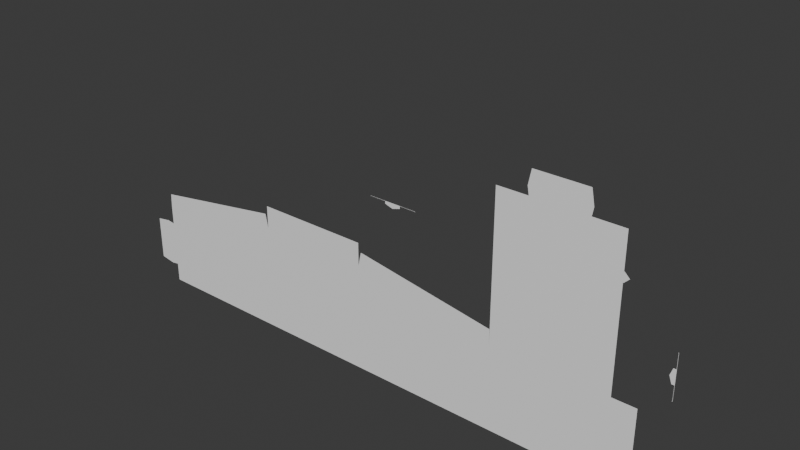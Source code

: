 # Source: rook.blend  (saved by Blender 4.2.67; exported with 4.5.12 LTS)
import bpy
from mathutils import Matrix  # noqa: F401  (used for matrix-valued properties, if any)

bpy.ops.wm.read_factory_settings(use_empty=True)
scene = bpy.context.scene
scene.name = 'Scene'

# ---- collections
col_collection = bpy.data.collections.new('Collection'); scene.collection.children.link(col_collection)

# ---- materials (node trees are filled in below, after node groups)
mat_whites_002 = bpy.data.materials.new('Whites.002')
mat_whites_002.diffuse_color = (1.0, 1.0, 1.0, 1.0)
mat_whites_002.roughness = 0.8884
mat_whites_002.specular_intensity = 1.0
mat_whites_002.metallic = 0.5

# ---- material node trees
mat_whites_002.use_nodes = True; mat_whites_002.node_tree.nodes.clear()
_N = mat_whites_002.node_tree.nodes; _L = mat_whites_002.node_tree.links
n0 = _N.new('ShaderNodeBsdfPrincipled'); n0.name = 'プリンシプルBSDF'; n0.location = (10, 300)
n0.inputs[0].default_value = (1.0, 1.0, 1.0, 1.0)
n0.inputs[1].default_value = 0.5
n0.inputs[2].default_value = 0.8884
n0.inputs[13].default_value = 1.0
n0.inputs[27].default_value = (0.0, 0.0, 0.0, 1.0)
n0.inputs[28].default_value = 1.0
n1 = _N.new('ShaderNodeOutputMaterial'); n1.name = 'マテリアル出力'; n1.location = (300, 300)
n2 = _N.new('ShaderNodeNormalMap'); n2.name = 'ノーマルマップ'; n2.location = (-300, -300)
n2.label = 'Normal/Map'
_L.new(n0.outputs[0], n1.inputs[0])
_L.new(n2.outputs[0], n0.inputs[5])
n1.is_active_output = True

# ---- world
world_world = bpy.data.worlds.new('World'); scene.world = world_world
world_world.use_nodes = True; world_world.node_tree.nodes.clear()
_N = world_world.node_tree.nodes; _L = world_world.node_tree.links
n0 = _N.new('ShaderNodeOutputWorld'); n0.name = 'World Output'; n0.location = (300, 300)
n1 = _N.new('ShaderNodeBackground'); n1.name = 'Background'; n1.location = (10, 300)
n1.inputs[0].default_value = (0.05088, 0.05088, 0.05088, 1.0)
_L.new(n1.outputs[0], n0.inputs[0])
n0.is_active_output = True
world_world.color = (0.05088, 0.05088, 0.05088)
world_world.sun_shadow_jitter_overblur = 0.0

# ---- meshes
me_001 = bpy.data.meshes.new('立方体.001')
me_001.from_pydata([(-4.002, 2.0, 1.899), (0.9975, 2.0, 0.3125), (0.9975, 2.0, 1.184), (0.9975, 2.0, 1.188), (0.9975, 2.0, 0.316), (-5.002, 2.0, 1.899), (-4.997, 2.0, 1.899), (-4.007, 2.0, 1.899), (0.0, 2.0, 2.2), (0.1, 2.0, 2.1), (-0.1, 2.0, 2.1), (0.0, 2.0, 2.0), (0.0, 2.0, 1.9), (0.0, 2.0, 1.7), (0.0, 2.0, 2.5), (0.0, 2.0, 2.3), (-0.4, 2.0, 2.1), (-0.2, 2.0, 2.1), (0.2, 2.0, 2.1), (0.4, 2.0, 2.1), (1.013, 2.0, 1.188), (1.013, 2.0, 0.3125), (1.008, 2.0, 1.184), (1.008, 2.0, 0.316), (-4.002, 2.0, 1.914), (-5.002, 2.0, 1.914), (-4.997, 2.0, 1.909), (-4.007, 2.0, 1.909), (1.4, -4.172e-07, -4.768e-06), (1.0, 0.0, -2.384e-07), (1.0, -4.172e-07, 1.5), (1.4, -4.172e-07, 1.5), (-1.0, 0.0, 2.384e-07), (-1.0, -4.172e-07, 1.5), (-3.5, -4.172e-07, -4.292e-06), (-3.503, -4.172e-07, 1.903), (-5.5, -4.172e-07, -5.126e-06), (-5.5, -4.172e-07, 1.901), (-8.0, -4.172e-07, -4.768e-06), (-8.0, -4.172e-07, 0.3344), (-8.0, -4.172e-07, 1.166), (-8.0, -4.172e-07, 1.5), (-7.987, -4.172e-07, 1.756), (-5.55, -4.172e-07, 2.146), (-8.4, -4.172e-07, 1.144), (-8.4, -4.172e-07, 0.3562), (-5.5, -4.172e-07, 2.301), (-3.503, -4.172e-07, 2.302), (-1.004, -4.172e-07, 1.756), (-3.45, -4.172e-07, 2.148), (-0.475, -4.172e-07, 4.035), (-0.45, -4.172e-07, 4.435), (0.45, -4.172e-07, 4.435), (0.475, -4.172e-07, 4.035), (1.0, -4.172e-07, 4.035), (-1.0, -4.172e-07, 4.035), (1.0, 1.0, -2.384e-07), (1.0, 1.0, 1.5), (-1.0, 1.0, 2.384e-07), (-1.0, 1.0, 1.5), (-3.5, 1.0, -4.292e-06), (-3.503, 1.0, 1.903), (-5.5, 1.0, -5.126e-06), (-5.5, 1.0, 1.901), (-8.0, 1.0, 0.3125), (-8.0, 1.0, 1.187), (-8.0, 1.0, 1.5), (-0.5, 1.0, 4.035), (0.5, 1.0, 4.035), (1.0, 1.0, 0.3145), (1.0, 1.0, 1.186), (-4.004, 1.0, 1.902), (-4.999, 1.0, 1.901), (1.008, 2.0, 0.8947), (1.008, 2.0, 0.6053), (0.9575, 2.0, 0.8947), (0.9575, 2.0, 0.6053), (0.9075, 2.0, 0.75), (-4.667, 2.0, 1.909), (-4.337, 2.0, 1.909), (-4.667, 2.0, 1.859), (-4.337, 2.0, 1.859), (-4.502, 2.0, 1.809), (-8.14, -1.252e-07, 0.3125), (-8.14, -1.252e-07, 1.187), (0.5, -4.172e-07, 4.175), (-0.5, -4.172e-07, 4.175)], [(70, 57), (57, 59), (58, 59), (59, 61), (60, 61), (72, 63), (62, 63), (64, 65), (63, 66), (67, 68), (56, 69), (61, 71)], [(9, 8, 10, 11), (3, 20, 21, 1, 4, 23, 74, 76, 77, 75, 73, 22, 2), (6, 5, 25, 24, 0, 7, 27, 79, 81, 82, 80, 78, 26), (31, 28, 29, 32, 34, 36, 38, 39, 83, 45, 44, 84, 40, 41, 42, 43, 37, 46, 47, 35, 49, 48, 33, 55, 50, 86, 51, 52, 85, 53, 54, 30)])
_uv = me_001.uv_layers.new(name='UVマップ')
_uv.uv.foreach_set('vector', [0.4639, 0.2134, 0.4639, 0.2295, 0.4478, 0.2295, 0.4478, 0.2134, 0.0, 0.0, 0.0, 0.0, 0.0, 0.0, 0.0, 0.0, 0.0, 0.0, 0.0, 0.0, 0.0, 0.0, 0.0, 0.0, 0.0, 0.0, 0.0, 0.0, 0.0, 0.0, 0.0, 0.0, 0.0, 0.0, 0.0, 0.0, 0.0, 0.0, 0.0, 0.0, 0.0, 0.0, 0.0, 0.0, 0.0, 0.0, 0.0, 0.0, 0.0, 0.0, 0.0, 0.0, 0.0, 0.0, 0.0, 0.0, 0.0, 0.0, 0.0, 0.0, 0.0, 0.0, 0.0, 0.0, 0.0, 0.0, 0.0, 0.0, 0.0, 0.0, 0.0, 0.0, 0.0, 0.0, 0.0, 0.0, 0.0, 0.0, 0.0, 0.0, 0.0, 0.0, 0.0, 0.0, 0.0, 0.0, 0.0, 0.0, 0.0, 0.0, 0.0, 0.0, 0.0, 0.0, 0.0, 0.0, 0.0, 0.0, 0.0, 0.0, 0.0, 0.0, 0.0, 0.0, 0.0, 0.0, 0.0, 0.0, 0.0, 0.0, 0.0, 0.0, 0.0, 0.0, 0.0, 0.0, 0.0, 0.0, 0.0, 0.0, 0.0, 0.0, 0.0, 0.0])
_uv.active_render = True
_uv = me_001.uv_layers.new(name='map1')
_uv.uv.foreach_set('vector', [0.0, 0.0, 0.0, 0.0, 0.0, 0.0, 0.0, 0.0, 0.0, 0.0, 0.0, 0.0, 0.0, 0.0, 0.0, 0.0, 0.0, 0.0, 0.0, 0.0, 0.0, 0.0, 0.0, 0.0, 0.0, 0.0, 0.0, 0.0, 0.0, 0.0, 0.0, 0.0, 0.0, 0.0, 0.0, 0.0, 0.0, 0.0, 0.0, 0.0, 0.0, 0.0, 0.0, 0.0, 0.0, 0.0, 0.0, 0.0, 0.0, 0.0, 0.0, 0.0, 0.0, 0.0, 0.0, 0.0, 0.0, 0.0, 0.0, 0.0, 0.0, 0.0, 0.0, 0.0, 0.0, 0.0, 0.0, 0.0, 0.0, 0.0, 0.0, 0.0, 0.0, 0.0, 0.0, 0.0, 0.0, 0.0, 0.0, 0.0, 0.0, 0.0, 0.0, 0.0, 0.0, 0.0, 0.0, 0.0, 0.0, 0.0, 0.0, 0.0, 0.0, 0.0, 0.0, 0.0, 0.0, 0.0, 0.0, 0.0, 0.0, 0.0, 0.0, 0.0, 0.0, 0.0, 0.0, 0.0, 0.0, 0.0, 0.0, 0.0, 0.0, 0.0, 0.0, 0.0, 0.0, 0.0, 0.0, 0.0, 0.0, 0.0, 0.0, 0.0])
me_001.materials.append(mat_whites_002)
me_001.update()
me_001.normals_split_custom_set([tuple(v) for v in zip(*[iter([0.0, -1.0, 0.0, 0.0, -1.0, 0.0, 0.0, -1.0, 0.0, 0.0, -1.0, 0.0, 0.0, 1.0, -1.425e-07, 0.0, 1.0, -1.425e-07, 0.0, 1.0, -1.425e-07, 0.0, 1.0, -1.425e-07, 0.0, 1.0, -1.425e-07, 0.0, 1.0, -1.425e-07, 0.0, 1.0, -1.425e-07, 0.0, 1.0, -1.425e-07, 0.0, 1.0, -1.425e-07, 0.0, 1.0, -1.425e-07, 0.0, 1.0, -1.425e-07, 0.0, 1.0, -1.425e-07, 0.0, 1.0, -1.425e-07, 3.395e-07, 1.0, -1.997e-06, 3.395e-07, 1.0, -1.997e-06, 3.395e-07, 1.0, -1.997e-06, 3.395e-07, 1.0, -1.997e-06, 3.395e-07, 1.0, -1.997e-06, 3.395e-07, 1.0, -1.997e-06, 3.395e-07, 1.0, -1.997e-06, 3.395e-07, 1.0, -1.997e-06, 3.395e-07, 1.0, -1.997e-06, 3.395e-07, 1.0, -1.997e-06, 3.395e-07, 1.0, -1.997e-06, 3.395e-07, 1.0, -1.997e-06, 3.395e-07, 1.0, -1.997e-06, 2.69e-10, 1.0, 6.061e-08, 2.69e-10, 1.0, 6.061e-08, 2.69e-10, 1.0, 6.061e-08, 2.69e-10, 1.0, 6.061e-08, 2.69e-10, 1.0, 6.061e-08, 2.69e-10, 1.0, 6.061e-08, 2.69e-10, 1.0, 6.061e-08, 2.69e-10, 1.0, 6.061e-08, 2.69e-10, 1.0, 6.061e-08, 2.69e-10, 1.0, 6.061e-08, 2.69e-10, 1.0, 6.061e-08, 2.69e-10, 1.0, 6.061e-08, 2.69e-10, 1.0, 6.061e-08, 2.69e-10, 1.0, 6.061e-08, 2.69e-10, 1.0, 6.061e-08, 2.69e-10, 1.0, 6.061e-08, 2.69e-10, 1.0, 6.061e-08, 2.69e-10, 1.0, 6.061e-08, 2.69e-10, 1.0, 6.061e-08, 2.69e-10, 1.0, 6.061e-08, 2.69e-10, 1.0, 6.061e-08, 2.69e-10, 1.0, 6.061e-08, 2.69e-10, 1.0, 6.061e-08, 2.69e-10, 1.0, 6.061e-08, 2.69e-10, 1.0, 6.061e-08, 2.69e-10, 1.0, 6.061e-08, 2.69e-10, 1.0, 6.061e-08, 2.69e-10, 1.0, 6.061e-08, 2.69e-10, 1.0, 6.061e-08, 2.69e-10, 1.0, 6.061e-08, 2.69e-10, 1.0, 6.061e-08, 2.69e-10, 1.0, 6.061e-08])] * 3)])

# ---- objects
ob_rook = bpy.data.objects.new('Rook', me_001)

# ---- transforms, parenting, visibility, modifiers, constraints
ob_rook.location = (0.0, 0.0, 0.0)

# ---- collection membership
col_collection.objects.link(ob_rook)

# ---- scene / render settings (as saved in the file)
scene.frame_start = 1; scene.frame_end = 250; scene.frame_set(1)
scene.render.engine = 'BLENDER_EEVEE_NEXT'
bpy.context.view_layer.update()

# ---- added for rendering (the .blend has no active camera and no usable light): camera, sun
cam_auto = bpy.data.cameras.new('AutoCamera')
cam_auto.lens = 50.0
cam_auto.sensor_width = 36.0
cam_auto.clip_end = 1000.0
ob_auto_camera = bpy.data.objects.new('AutoCamera', cam_auto)
scene.collection.objects.link(ob_auto_camera)
ob_auto_camera.location = (6.62304, -11.1477, 10.3159)
ob_auto_camera.rotation_euler = (1.09748, -7.21219e-08, 0.694738)
scene.camera = ob_auto_camera
light_auto_sun = bpy.data.lights.new('AutoSun', 'SUN')
light_auto_sun.energy = 3.0
light_auto_sun.angle = 0.0523599
ob_auto_sun = bpy.data.objects.new('AutoSun', light_auto_sun)
scene.collection.objects.link(ob_auto_sun)
ob_auto_sun.rotation_euler = (0.872665, 0.174533, 0.523599)
bpy.context.view_layer.update()
